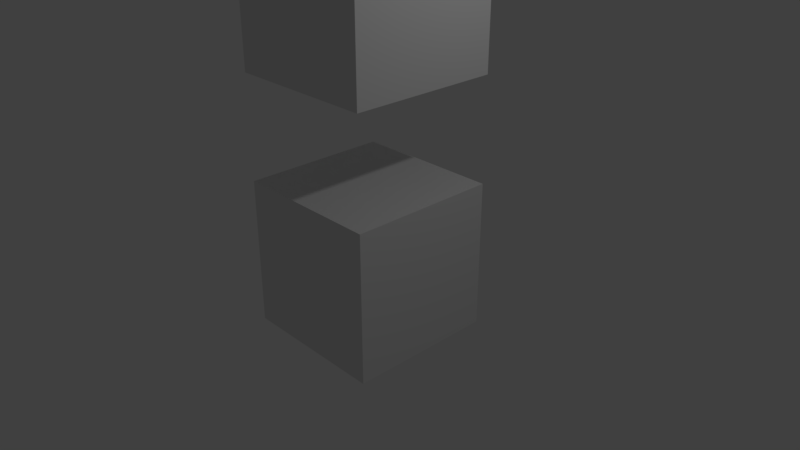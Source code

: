 # Source: two_cubes.blend  (saved by Blender 2.79.0; exported with 4.5.12 LTS)
import bpy
from mathutils import Matrix  # noqa: F401  (used for matrix-valued properties, if any)

bpy.ops.wm.read_factory_settings(use_empty=True)
scene = bpy.context.scene
scene.name = 'Scene'

# ---- collections
col_collection_1 = bpy.data.collections.new('Collection 1'); scene.collection.children.link(col_collection_1)

# ---- materials (node trees are filled in below, after node groups)
mat_material = bpy.data.materials.new('Material')
mat_material.alpha_threshold = 0.0
mat_material.use_transparent_shadow = False
mat_material.roughness = 0.5
mat_material.line_color = (0.0, 0.0, 0.0, 1.0)
mat_material_001 = bpy.data.materials.new('Material.001')
mat_material_001.alpha_threshold = 0.0
mat_material_001.use_transparent_shadow = False
mat_material_001.roughness = 0.5
mat_material_001.line_color = (0.0, 0.0, 0.0, 1.0)

# ---- material node trees

# ---- world
world_world = bpy.data.worlds.new('World'); scene.world = world_world
world_world.color = (0.05088, 0.05088, 0.05088)
world_world.use_sun_shadow = False
world_world.sun_shadow_jitter_overblur = 0.0
world_world.cycles.sampling_method = 'MANUAL'

# ---- cameras
cam_camera = bpy.data.cameras.new('Camera')
cam_camera.clip_end = 100.0
cam_camera.lens = 35.0
cam_camera.sensor_width = 32.0
cam_camera.sensor_height = 18.0
cam_camera.ortho_scale = 7.314
cam_camera.dof.focus_distance = 0.0
cam_camera.dof.aperture_fstop = 128.0

# ---- lights
light_lamp = bpy.data.lights.new('Lamp', 'POINT')
light_lamp.transmission_factor = 0.0
light_lamp.cutoff_distance = 30.0
light_lamp.energy = 100.0
light_lamp.shadow_buffer_clip_start = 1.001
light_lamp.shadow_soft_size = 0.1
light_lamp.shadow_maximum_resolution = 0.006
light_lamp.use_absolute_resolution = True

# ---- meshes
me_cube = bpy.data.meshes.new('Cube')
me_cube.from_pydata([(1.0, 1.0, -1.0), (1.0, -1.0, -1.0), (-1.0, -1.0, -1.0), (-1.0, 1.0, -1.0), (1.0, 1.0, 1.0), (1.0, -1.0, 1.0), (-1.0, -1.0, 1.0), (-1.0, 1.0, 1.0)], [], [(0, 1, 2, 3), (4, 7, 6, 5), (0, 4, 5, 1), (1, 5, 6, 2), (2, 6, 7, 3), (4, 0, 3, 7)])
me_cube.materials.append(mat_material)
me_cube.use_remesh_preserve_volume = False
me_cube.use_remesh_preserve_attributes = False
me_cube.use_mirror_vertex_groups = False
me_cube.update()
me_cube_001 = bpy.data.meshes.new('Cube.001')
me_cube_001.from_pydata([(1.0, 1.0, -1.0), (1.0, -1.0, -1.0), (-1.0, -1.0, -1.0), (-1.0, 1.0, -1.0), (1.0, 1.0, 1.0), (1.0, -1.0, 1.0), (-1.0, -1.0, 1.0), (-1.0, 1.0, 1.0)], [], [(0, 1, 2, 3), (4, 7, 6, 5), (0, 4, 5, 1), (1, 5, 6, 2), (2, 6, 7, 3), (4, 0, 3, 7)])
me_cube_001.materials.append(mat_material_001)
me_cube_001.use_remesh_preserve_volume = False
me_cube_001.use_remesh_preserve_attributes = False
me_cube_001.use_mirror_vertex_groups = False
me_cube_001.update()

# ---- objects
ob_cube = bpy.data.objects.new('Cube', me_cube)
ob_lamp = bpy.data.objects.new('Lamp', light_lamp)
ob_camera = bpy.data.objects.new('Camera', cam_camera)
ob_cube_001 = bpy.data.objects.new('Cube.001', me_cube_001)

# ---- transforms, parenting, visibility, modifiers, constraints
ob_cube.location = (0.0, 0.0, 0.0)
ob_cube.lock_rotations_4d = False
ob_cube.empty_display_type = 'ARROWS'
ob_cube.lineart.crease_threshold = 0.0
ob_lamp.location = (4.076, 1.005, 5.904)
ob_lamp.rotation_euler = (0.6503, 0.05522, 1.866)
ob_lamp.lock_rotations_4d = False
ob_lamp.empty_display_type = 'ARROWS'
ob_lamp.color = (0.0, 0.0, 0.0, 0.0)
ob_lamp.lineart.crease_threshold = 0.0
ob_camera.location = (7.481, -6.508, 5.344)
ob_camera.rotation_euler = (1.109, 0.0, 0.8149)
ob_camera.lock_rotations_4d = False
ob_camera.empty_display_type = 'ARROWS'
ob_camera.color = (0.0, 0.0, 0.0, 0.0)
ob_camera.display_type = 'WIRE'
ob_camera.lineart.crease_threshold = 0.0
ob_cube_001.location = (0.0, 0.0, 3.385)
ob_cube_001.lock_rotations_4d = False
ob_cube_001.empty_display_type = 'ARROWS'
ob_cube_001.lineart.crease_threshold = 0.0

# ---- collection membership
col_collection_1.objects.link(ob_cube)
col_collection_1.objects.link(ob_lamp)
col_collection_1.objects.link(ob_camera)
col_collection_1.objects.link(ob_cube_001)

# ---- scene / render settings (as saved in the file)
scene.camera = ob_camera
scene.frame_start = 1; scene.frame_end = 250; scene.frame_set(1)
scene.render.engine = 'BLENDER_EEVEE_NEXT'
scene.render.resolution_percentage = 50
scene.render.dither_intensity = 0.0
scene.cycles.use_denoising = False
scene.cycles.samples = 128
scene.cycles.sampling_pattern = 'TABULATED_SOBOL'
scene.cycles.use_adaptive_sampling = False
scene.cycles.use_light_tree = False
scene.cycles.blur_glossy = 0.0
scene.cycles.sample_clamp_indirect = 0.0
scene.view_settings.view_transform = 'Standard'
bpy.context.view_layer.update()
